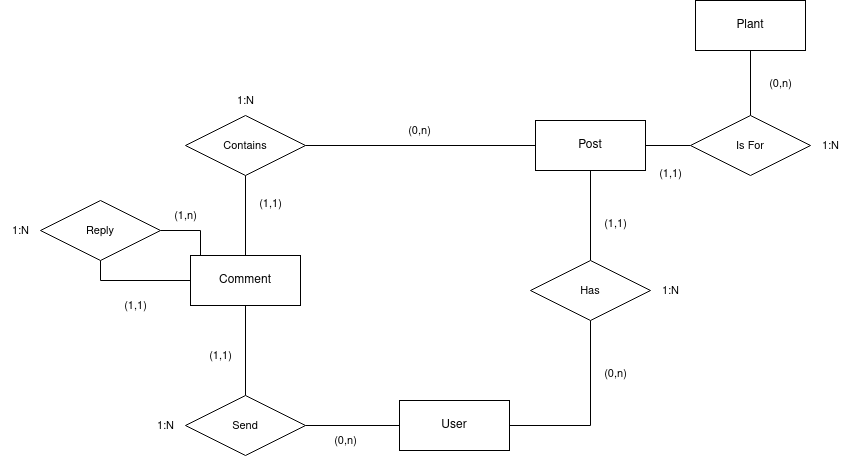

The diagram above was exported from draw.io. Its source (the exported page's mxGraphModel, read from the mxfile embedded in the PNG):
<mxGraphModel dx="2261" dy="640" grid="1" gridSize="10" guides="1" tooltips="1" connect="1" arrows="1" fold="1" page="1" pageScale="1" pageWidth="827" pageHeight="1169" math="0" shadow="0">
  <root>
    <mxCell id="0" />
    <mxCell id="1" parent="0" />
    <mxCell id="PgOyzT6bufHMFRDEj2bv-12" style="edgeStyle=orthogonalEdgeStyle;shape=connector;rounded=0;orthogonalLoop=1;jettySize=auto;html=1;strokeColor=default;align=center;verticalAlign=middle;fontFamily=Helvetica;fontSize=11;fontColor=default;labelBackgroundColor=default;endArrow=none;endFill=0;" edge="1" parent="1" source="PgOyzT6bufHMFRDEj2bv-1" target="PgOyzT6bufHMFRDEj2bv-11">
      <mxGeometry relative="1" as="geometry" />
    </mxCell>
    <mxCell id="PgOyzT6bufHMFRDEj2bv-20" style="edgeStyle=orthogonalEdgeStyle;shape=connector;rounded=0;orthogonalLoop=1;jettySize=auto;html=1;strokeColor=default;align=center;verticalAlign=middle;fontFamily=Helvetica;fontSize=11;fontColor=default;labelBackgroundColor=default;endArrow=none;endFill=0;" edge="1" parent="1" source="PgOyzT6bufHMFRDEj2bv-1" target="PgOyzT6bufHMFRDEj2bv-5">
      <mxGeometry relative="1" as="geometry" />
    </mxCell>
    <mxCell id="PgOyzT6bufHMFRDEj2bv-22" style="edgeStyle=orthogonalEdgeStyle;shape=connector;rounded=0;orthogonalLoop=1;jettySize=auto;html=1;strokeColor=default;align=center;verticalAlign=middle;fontFamily=Helvetica;fontSize=11;fontColor=default;labelBackgroundColor=default;endArrow=none;endFill=0;" edge="1" parent="1" source="PgOyzT6bufHMFRDEj2bv-3" target="PgOyzT6bufHMFRDEj2bv-19">
      <mxGeometry relative="1" as="geometry">
        <Array as="points">
          <mxPoint x="60" y="300" />
          <mxPoint x="60" y="250" />
        </Array>
      </mxGeometry>
    </mxCell>
    <mxCell id="PgOyzT6bufHMFRDEj2bv-1" value="User" style="html=1;whiteSpace=wrap;" vertex="1" parent="1">
      <mxGeometry x="359" y="420" width="110" height="50" as="geometry" />
    </mxCell>
    <mxCell id="PgOyzT6bufHMFRDEj2bv-35" style="edgeStyle=orthogonalEdgeStyle;shape=connector;rounded=0;orthogonalLoop=1;jettySize=auto;html=1;strokeColor=default;align=center;verticalAlign=middle;fontFamily=Helvetica;fontSize=11;fontColor=default;labelBackgroundColor=default;endArrow=none;endFill=0;" edge="1" parent="1" source="PgOyzT6bufHMFRDEj2bv-2" target="PgOyzT6bufHMFRDEj2bv-33">
      <mxGeometry relative="1" as="geometry" />
    </mxCell>
    <mxCell id="PgOyzT6bufHMFRDEj2bv-2" value="Post" style="html=1;whiteSpace=wrap;" vertex="1" parent="1">
      <mxGeometry x="495" y="140" width="110" height="50" as="geometry" />
    </mxCell>
    <mxCell id="PgOyzT6bufHMFRDEj2bv-3" value="Comment" style="html=1;whiteSpace=wrap;" vertex="1" parent="1">
      <mxGeometry x="150" y="275" width="110" height="50" as="geometry" />
    </mxCell>
    <mxCell id="PgOyzT6bufHMFRDEj2bv-21" style="edgeStyle=orthogonalEdgeStyle;shape=connector;rounded=0;orthogonalLoop=1;jettySize=auto;html=1;strokeColor=default;align=center;verticalAlign=middle;fontFamily=Helvetica;fontSize=11;fontColor=default;labelBackgroundColor=default;endArrow=none;endFill=0;" edge="1" parent="1" source="PgOyzT6bufHMFRDEj2bv-5" target="PgOyzT6bufHMFRDEj2bv-2">
      <mxGeometry relative="1" as="geometry" />
    </mxCell>
    <mxCell id="PgOyzT6bufHMFRDEj2bv-5" value="Has" style="shape=rhombus;perimeter=rhombusPerimeter;whiteSpace=wrap;html=1;align=center;fontFamily=Helvetica;fontSize=11;fontColor=default;labelBackgroundColor=default;" vertex="1" parent="1">
      <mxGeometry x="490" y="280" width="120" height="60" as="geometry" />
    </mxCell>
    <mxCell id="PgOyzT6bufHMFRDEj2bv-8" value="(0,n)" style="text;html=1;align=center;verticalAlign=middle;resizable=0;points=[];autosize=1;strokeColor=none;fillColor=none;fontFamily=Helvetica;fontSize=11;fontColor=default;labelBackgroundColor=none;" vertex="1" parent="1">
      <mxGeometry x="550" y="378" width="50" height="30" as="geometry" />
    </mxCell>
    <mxCell id="PgOyzT6bufHMFRDEj2bv-9" value="(1,1)" style="text;html=1;align=center;verticalAlign=middle;resizable=0;points=[];autosize=1;strokeColor=none;fillColor=none;fontFamily=Helvetica;fontSize=11;fontColor=default;labelBackgroundColor=none;" vertex="1" parent="1">
      <mxGeometry x="550" y="228" width="50" height="30" as="geometry" />
    </mxCell>
    <mxCell id="PgOyzT6bufHMFRDEj2bv-10" value="1:N" style="text;html=1;align=center;verticalAlign=middle;resizable=0;points=[];autosize=1;strokeColor=none;fillColor=none;fontFamily=Helvetica;fontSize=11;fontColor=default;labelBackgroundColor=none;" vertex="1" parent="1">
      <mxGeometry x="610" y="295" width="40" height="30" as="geometry" />
    </mxCell>
    <mxCell id="PgOyzT6bufHMFRDEj2bv-13" style="edgeStyle=orthogonalEdgeStyle;shape=connector;rounded=0;orthogonalLoop=1;jettySize=auto;html=1;strokeColor=default;align=center;verticalAlign=middle;fontFamily=Helvetica;fontSize=11;fontColor=default;labelBackgroundColor=default;endArrow=none;endFill=0;" edge="1" parent="1" source="PgOyzT6bufHMFRDEj2bv-11" target="PgOyzT6bufHMFRDEj2bv-3">
      <mxGeometry relative="1" as="geometry" />
    </mxCell>
    <mxCell id="PgOyzT6bufHMFRDEj2bv-11" value="Send" style="shape=rhombus;perimeter=rhombusPerimeter;whiteSpace=wrap;html=1;align=center;fontFamily=Helvetica;fontSize=11;fontColor=default;labelBackgroundColor=default;" vertex="1" parent="1">
      <mxGeometry x="145" y="415" width="120" height="60" as="geometry" />
    </mxCell>
    <mxCell id="PgOyzT6bufHMFRDEj2bv-16" style="edgeStyle=orthogonalEdgeStyle;shape=connector;rounded=0;orthogonalLoop=1;jettySize=auto;html=1;strokeColor=default;align=center;verticalAlign=middle;fontFamily=Helvetica;fontSize=11;fontColor=default;labelBackgroundColor=default;endArrow=none;endFill=0;" edge="1" parent="1" source="PgOyzT6bufHMFRDEj2bv-15" target="PgOyzT6bufHMFRDEj2bv-2">
      <mxGeometry relative="1" as="geometry" />
    </mxCell>
    <mxCell id="PgOyzT6bufHMFRDEj2bv-17" style="edgeStyle=orthogonalEdgeStyle;shape=connector;rounded=0;orthogonalLoop=1;jettySize=auto;html=1;strokeColor=default;align=center;verticalAlign=middle;fontFamily=Helvetica;fontSize=11;fontColor=default;labelBackgroundColor=default;endArrow=none;endFill=0;" edge="1" parent="1" source="PgOyzT6bufHMFRDEj2bv-15" target="PgOyzT6bufHMFRDEj2bv-3">
      <mxGeometry relative="1" as="geometry" />
    </mxCell>
    <mxCell id="PgOyzT6bufHMFRDEj2bv-15" value="Contains" style="shape=rhombus;perimeter=rhombusPerimeter;whiteSpace=wrap;html=1;align=center;fontFamily=Helvetica;fontSize=11;fontColor=default;labelBackgroundColor=default;" vertex="1" parent="1">
      <mxGeometry x="145" y="135" width="120" height="60" as="geometry" />
    </mxCell>
    <mxCell id="PgOyzT6bufHMFRDEj2bv-23" style="edgeStyle=orthogonalEdgeStyle;shape=connector;rounded=0;orthogonalLoop=1;jettySize=auto;html=1;strokeColor=default;align=center;verticalAlign=middle;fontFamily=Helvetica;fontSize=11;fontColor=default;labelBackgroundColor=default;endArrow=none;endFill=0;" edge="1" parent="1" source="PgOyzT6bufHMFRDEj2bv-19" target="PgOyzT6bufHMFRDEj2bv-3">
      <mxGeometry relative="1" as="geometry">
        <Array as="points">
          <mxPoint x="160" y="250" />
        </Array>
      </mxGeometry>
    </mxCell>
    <mxCell id="PgOyzT6bufHMFRDEj2bv-19" value="Reply" style="shape=rhombus;perimeter=rhombusPerimeter;whiteSpace=wrap;html=1;align=center;fontFamily=Helvetica;fontSize=11;fontColor=default;labelBackgroundColor=default;" vertex="1" parent="1">
      <mxGeometry y="220" width="120" height="60" as="geometry" />
    </mxCell>
    <mxCell id="PgOyzT6bufHMFRDEj2bv-24" value="(0,n)" style="text;html=1;align=center;verticalAlign=middle;resizable=0;points=[];autosize=1;strokeColor=none;fillColor=none;fontFamily=Helvetica;fontSize=11;fontColor=default;labelBackgroundColor=none;" vertex="1" parent="1">
      <mxGeometry x="280" y="445" width="50" height="30" as="geometry" />
    </mxCell>
    <mxCell id="PgOyzT6bufHMFRDEj2bv-25" value="(1,1)" style="text;html=1;align=center;verticalAlign=middle;resizable=0;points=[];autosize=1;strokeColor=none;fillColor=none;fontFamily=Helvetica;fontSize=11;fontColor=default;labelBackgroundColor=none;" vertex="1" parent="1">
      <mxGeometry x="155" y="360" width="50" height="30" as="geometry" />
    </mxCell>
    <mxCell id="PgOyzT6bufHMFRDEj2bv-26" value="1:N" style="text;html=1;align=center;verticalAlign=middle;resizable=0;points=[];autosize=1;strokeColor=none;fillColor=none;fontFamily=Helvetica;fontSize=11;fontColor=default;labelBackgroundColor=none;" vertex="1" parent="1">
      <mxGeometry x="105" y="430" width="40" height="30" as="geometry" />
    </mxCell>
    <mxCell id="PgOyzT6bufHMFRDEj2bv-27" value="(0,n)" style="text;html=1;align=center;verticalAlign=middle;resizable=0;points=[];autosize=1;strokeColor=none;fillColor=none;fontFamily=Helvetica;fontSize=11;fontColor=default;labelBackgroundColor=none;" vertex="1" parent="1">
      <mxGeometry x="354" y="135" width="50" height="30" as="geometry" />
    </mxCell>
    <mxCell id="PgOyzT6bufHMFRDEj2bv-28" value="(1,1)" style="text;html=1;align=center;verticalAlign=middle;resizable=0;points=[];autosize=1;strokeColor=none;fillColor=none;fontFamily=Helvetica;fontSize=11;fontColor=default;labelBackgroundColor=none;" vertex="1" parent="1">
      <mxGeometry x="205" y="208" width="50" height="30" as="geometry" />
    </mxCell>
    <mxCell id="PgOyzT6bufHMFRDEj2bv-29" value="1:N" style="text;html=1;align=center;verticalAlign=middle;resizable=0;points=[];autosize=1;strokeColor=none;fillColor=none;fontFamily=Helvetica;fontSize=11;fontColor=default;labelBackgroundColor=none;" vertex="1" parent="1">
      <mxGeometry x="185" y="105" width="40" height="30" as="geometry" />
    </mxCell>
    <mxCell id="PgOyzT6bufHMFRDEj2bv-30" value="(1,1)" style="text;html=1;align=center;verticalAlign=middle;resizable=0;points=[];autosize=1;strokeColor=none;fillColor=none;fontFamily=Helvetica;fontSize=11;fontColor=default;labelBackgroundColor=none;" vertex="1" parent="1">
      <mxGeometry x="70" y="310" width="50" height="30" as="geometry" />
    </mxCell>
    <mxCell id="PgOyzT6bufHMFRDEj2bv-31" value="(1,n)" style="text;html=1;align=center;verticalAlign=middle;resizable=0;points=[];autosize=1;strokeColor=none;fillColor=none;fontFamily=Helvetica;fontSize=11;fontColor=default;labelBackgroundColor=none;" vertex="1" parent="1">
      <mxGeometry x="120" y="220" width="50" height="30" as="geometry" />
    </mxCell>
    <mxCell id="PgOyzT6bufHMFRDEj2bv-32" value="1:N" style="text;html=1;align=center;verticalAlign=middle;resizable=0;points=[];autosize=1;strokeColor=none;fillColor=none;fontFamily=Helvetica;fontSize=11;fontColor=default;labelBackgroundColor=none;" vertex="1" parent="1">
      <mxGeometry x="-40" y="235" width="40" height="30" as="geometry" />
    </mxCell>
    <mxCell id="PgOyzT6bufHMFRDEj2bv-36" style="edgeStyle=orthogonalEdgeStyle;shape=connector;rounded=0;orthogonalLoop=1;jettySize=auto;html=1;strokeColor=default;align=center;verticalAlign=middle;fontFamily=Helvetica;fontSize=11;fontColor=default;labelBackgroundColor=default;endArrow=none;endFill=0;" edge="1" parent="1" source="PgOyzT6bufHMFRDEj2bv-33" target="PgOyzT6bufHMFRDEj2bv-34">
      <mxGeometry relative="1" as="geometry" />
    </mxCell>
    <mxCell id="PgOyzT6bufHMFRDEj2bv-33" value="Is For" style="shape=rhombus;perimeter=rhombusPerimeter;whiteSpace=wrap;html=1;align=center;fontFamily=Helvetica;fontSize=11;fontColor=default;labelBackgroundColor=default;" vertex="1" parent="1">
      <mxGeometry x="650" y="135" width="120" height="60" as="geometry" />
    </mxCell>
    <mxCell id="PgOyzT6bufHMFRDEj2bv-34" value="Plant" style="html=1;whiteSpace=wrap;" vertex="1" parent="1">
      <mxGeometry x="655" y="20" width="110" height="50" as="geometry" />
    </mxCell>
    <mxCell id="PgOyzT6bufHMFRDEj2bv-37" value="(1,1)" style="text;html=1;align=center;verticalAlign=middle;resizable=0;points=[];autosize=1;strokeColor=none;fillColor=none;fontFamily=Helvetica;fontSize=11;fontColor=default;labelBackgroundColor=none;" vertex="1" parent="1">
      <mxGeometry x="605" y="178" width="50" height="30" as="geometry" />
    </mxCell>
    <mxCell id="PgOyzT6bufHMFRDEj2bv-38" value="(0,n)" style="text;html=1;align=center;verticalAlign=middle;resizable=0;points=[];autosize=1;strokeColor=none;fillColor=none;fontFamily=Helvetica;fontSize=11;fontColor=default;labelBackgroundColor=none;" vertex="1" parent="1">
      <mxGeometry x="715" y="88" width="50" height="30" as="geometry" />
    </mxCell>
    <mxCell id="PgOyzT6bufHMFRDEj2bv-39" value="1:N" style="text;html=1;align=center;verticalAlign=middle;resizable=0;points=[];autosize=1;strokeColor=none;fillColor=none;fontFamily=Helvetica;fontSize=11;fontColor=default;labelBackgroundColor=none;" vertex="1" parent="1">
      <mxGeometry x="770" y="150" width="40" height="30" as="geometry" />
    </mxCell>
  </root>
</mxGraphModel>